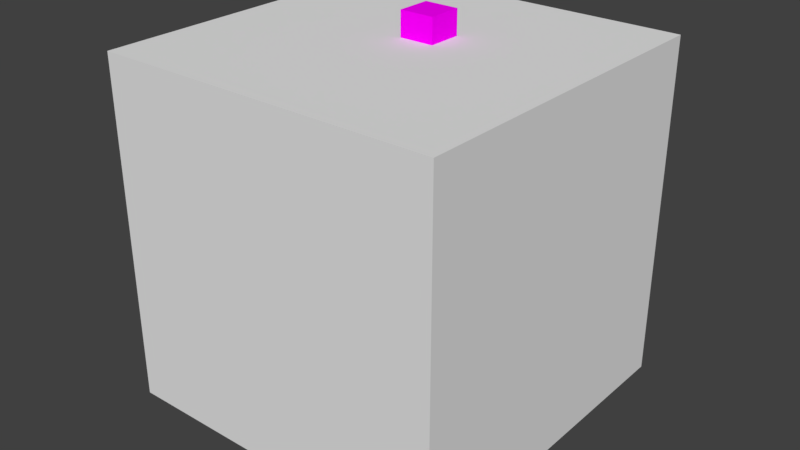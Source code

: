 # Source: Ceiling_basic.blend  (saved by Blender 2.79.0; exported with 4.5.12 LTS)
import bpy
from mathutils import Matrix  # noqa: F401  (used for matrix-valued properties, if any)

bpy.ops.wm.read_factory_settings(use_empty=True)
scene = bpy.context.scene
scene.name = 'Scene'

# ---- collections
col_collection_1 = bpy.data.collections.new('Collection 1'); scene.collection.children.link(col_collection_1)

# ---- images (referenced by path relative to the original .blend; pixels are not part of the script)
import os
ASSET_DIR = os.environ.get("B2B_ASSET_DIR", "")  # directory of the original .blend (textures are referenced by path, not embedded)
HERE = os.path.dirname(os.path.abspath(__file__))  # packed textures are extracted next to this script under _unpacked/

def load_image(name, relpath, width, height, colorspace="sRGB"):
    """Load a texture the original file referenced (path relative to the .blend, or extracted next to this script)."""
    p = next((c for c in (os.path.join(HERE, relpath), os.path.join(ASSET_DIR, relpath)) if relpath and os.path.exists(c)), "")
    if p:
        img = bpy.data.images.load(p, check_existing=True)
        img.name = name
    else:  # same state as the original file: an image datablock whose file is absent (Cycles renders it pink)
        img = bpy.data.images.new(name, width, height)
        img.source = "FILE"
        img.filepath = "//" + (relpath or name)
    img.colorspace_settings.name = colorspace
    return img
img_wall_corridoor_texturenew_png = load_image('wall_corridoor_textureNEW.png', 'wall_corridoor_textureNEW.png', 1024, 1024, 'sRGB')

# ---- materials (node trees are filled in below, after node groups)
mat_material_001 = bpy.data.materials.new('Material.001')
mat_material_001.alpha_threshold = 0.0
mat_material_001.roughness = 0.5
mat_material_001.line_color = (0.0, 0.0, 0.0, 1.0)

# ---- material node trees
mat_material_001.use_nodes = True; mat_material_001.node_tree.nodes.clear()
_N = mat_material_001.node_tree.nodes; _L = mat_material_001.node_tree.links
n0 = _N.new('ShaderNodeOutputMaterial'); n0.name = 'Material Output'; n0.location = (300, 300)
n1 = _N.new('ShaderNodeBsdfDiffuse'); n1.name = 'Diffuse BSDF'; n1.location = (10, 300)
n2 = _N.new('ShaderNodeTexImage'); n2.name = 'Image Texture'; n2.location = (-180, 300)
n2.width = 140
n2.image = img_wall_corridoor_texturenew_png
_L.new(n1.outputs[0], n0.inputs[0])
_L.new(n2.outputs[0], n1.inputs[0])
n0.is_active_output = True

# ---- world
world_world = bpy.data.worlds.new('World'); scene.world = world_world
world_world.color = (0.05088, 0.05088, 0.05088)
world_world.use_sun_shadow = False
world_world.sun_shadow_jitter_overblur = 0.0
world_world.cycles.sampling_method = 'MANUAL'

# ---- meshes
me_cube_001 = bpy.data.meshes.new('Cube.001')
me_cube_001.from_pydata([(-1.0, -1.0, -1.0), (-1.0, -1.0, 1.0), (-1.0, 1.0, -1.0), (-1.0, 1.0, 1.0), (1.0, -1.0, -1.0), (1.0, -1.0, 1.0), (1.0, 1.0, -1.0), (1.0, 1.0, 1.0)], [], [(0, 1, 3, 2), (2, 3, 7, 6), (6, 7, 5, 4), (4, 5, 1, 0), (2, 6, 4, 0), (7, 3, 1, 5)])
me_cube_001.use_remesh_preserve_volume = False
me_cube_001.use_remesh_preserve_attributes = False
me_cube_001.use_mirror_vertex_groups = False
me_cube_001.update()
me_cube = bpy.data.meshes.new('Cube')
me_cube.from_pydata([(0.1, 0.1, 0.0), (0.1, -0.1, 0.0), (-0.1, -0.1, 0.0), (-0.1, 0.1, 0.0), (0.1, 0.1, 2.3), (0.1, -0.1, 2.3), (-0.1, -0.1, 2.3), (-0.1, 0.1, 2.3), (0.1, 0.1, 0.2), (0.1, 0.1, 0.4), (0.1, 0.1, 0.6), (0.1, 0.1, 0.8), (0.1, 0.1, 1.0), (0.1, 0.1, 1.1), (0.1, 0.1, 1.3), (0.1, 0.1, 1.5), (0.1, 0.1, 1.7), (0.1, 0.1, 1.9), (0.1, 0.1, 2.1), (0.1, -0.1, 0.2), (0.1, -0.1, 0.4), (0.1, -0.1, 0.6), (0.1, -0.1, 0.8), (0.1, -0.1, 1.0), (0.1, -0.1, 1.1), (0.1, -0.1, 1.3), (0.1, -0.1, 1.5), (0.1, -0.1, 1.7), (0.1, -0.1, 1.9), (0.1, -0.1, 2.1), (-0.1, -0.1, 0.2), (-0.1, -0.1, 0.4), (-0.1, -0.1, 0.6), (-0.1, -0.1, 0.8), (-0.1, -0.1, 1.0), (-0.1, -0.1, 1.1), (-0.1, -0.1, 1.3), (-0.1, -0.1, 1.5), (-0.1, -0.1, 1.7), (-0.1, -0.1, 1.9), (-0.1, -0.1, 2.1), (-0.1, 0.1, 0.2), (-0.1, 0.1, 0.4), (-0.1, 0.1, 0.6), (-0.1, 0.1, 0.8), (-0.1, 0.1, 1.0), (-0.1, 0.1, 1.1), (-0.1, 0.1, 1.3), (-0.1, 0.1, 1.5), (-0.1, 0.1, 1.7), (-0.1, 0.1, 1.9), (-0.1, 0.1, 2.1)], [], [(0, 1, 2, 3), (4, 7, 6, 5), (18, 4, 5, 29), (29, 5, 6, 40), (40, 6, 7, 51), (8, 0, 3, 41), (4, 18, 51, 7), (18, 17, 50, 51), (17, 16, 49, 50), (16, 15, 48, 49), (15, 14, 47, 48), (14, 13, 46, 47), (13, 12, 45, 46), (12, 11, 44, 45), (11, 10, 43, 44), (10, 9, 42, 43), (9, 8, 41, 42), (2, 30, 41, 3), (30, 31, 42, 41), (31, 32, 43, 42), (32, 33, 44, 43), (33, 34, 45, 44), (34, 35, 46, 45), (35, 36, 47, 46), (36, 37, 48, 47), (37, 38, 49, 48), (38, 39, 50, 49), (39, 40, 51, 50), (1, 19, 30, 2), (19, 20, 31, 30), (20, 21, 32, 31), (21, 22, 33, 32), (22, 23, 34, 33), (23, 24, 35, 34), (24, 25, 36, 35), (25, 26, 37, 36), (26, 27, 38, 37), (27, 28, 39, 38), (28, 29, 40, 39), (0, 8, 19, 1), (8, 9, 20, 19), (9, 10, 21, 20), (10, 11, 22, 21), (11, 12, 23, 22), (12, 13, 24, 23), (13, 14, 25, 24), (14, 15, 26, 25), (15, 16, 27, 26), (16, 17, 28, 27), (17, 18, 29, 28)])
_uv = me_cube.uv_layers.new(name='UVMap')
_uv.uv.foreach_set('vector', [0.8689, 0.4539, 0.6252, 0.4539, 0.6252, 0.2102, 0.8689, 0.2102, 0.9844, 0.9848, 0.4932, 0.9848, 0.4932, 0.4937, 0.9844, 0.4937, 0.9844, 0.4937, 0.9844, 0.9848, 0.4932, 0.9848, 0.4932, 0.4937, 0.9844, 0.4937, 0.9844, 0.9848, 0.4932, 0.9848, 0.4932, 0.4937, 0.9844, 0.4937, 0.9844, 0.9848, 0.4932, 0.9848, 0.4932, 0.4937, 0.5088, 0.4629, 0.5078, 0.005856, 0.9688, 0.005856, 0.9697, 0.4629, 0.4932, 0.9848, 0.4932, 0.4937, 0.9844, 0.4937, 0.9844, 0.9848, 0.4932, 0.9848, 0.4932, 0.4937, 0.9844, 0.4937, 0.9844, 0.9848, 0.4932, 0.9848, 0.4932, 0.4937, 0.9844, 0.4937, 0.9844, 0.9848, 0.4932, 0.9848, 0.4932, 0.4937, 0.9844, 0.4937, 0.9844, 0.9848, 0.4932, 0.9848, 0.4932, 0.4937, 0.9844, 0.4937, 0.9844, 0.9848, 0.4932, 0.9848, 0.4932, 0.4937, 0.9844, 0.4937, 0.9844, 0.9848, 0.003852, 0.5815, 0.003852, 0.3481, 0.4708, 0.3481, 0.4708, 0.5815, 0.5088, 0.4629, 0.5078, 0.005856, 0.9688, 0.005856, 0.9697, 0.4629, 0.5088, 0.4627, 0.508, 0.005856, 0.9688, 0.006015, 0.9696, 0.4629, 0.5088, 0.4629, 0.5078, 0.005856, 0.9688, 0.005856, 0.9697, 0.4629, 0.5088, 0.4629, 0.5078, 0.005856, 0.9688, 0.005856, 0.9697, 0.4629, 0.9688, 0.005856, 0.9697, 0.4629, 0.5088, 0.4629, 0.5078, 0.005856, 0.9688, 0.005856, 0.9697, 0.4629, 0.5088, 0.4629, 0.5078, 0.005856, 0.9688, 0.005856, 0.9697, 0.4629, 0.5088, 0.4629, 0.5078, 0.005856, 0.9688, 0.006015, 0.9696, 0.4629, 0.5088, 0.4627, 0.508, 0.005856, 0.9688, 0.005856, 0.9697, 0.4629, 0.5088, 0.4629, 0.5078, 0.005856, 0.4708, 0.3481, 0.4708, 0.5815, 0.003852, 0.5815, 0.003852, 0.3481, 0.9844, 0.4937, 0.9844, 0.9848, 0.4932, 0.9848, 0.4932, 0.4937, 0.9844, 0.4937, 0.9844, 0.9848, 0.4932, 0.9848, 0.4932, 0.4937, 0.9844, 0.4937, 0.9844, 0.9848, 0.4932, 0.9848, 0.4932, 0.4937, 0.9844, 0.4937, 0.9844, 0.9848, 0.4932, 0.9848, 0.4932, 0.4937, 0.9844, 0.4937, 0.9844, 0.9848, 0.4932, 0.9848, 0.4932, 0.4937, 0.9688, 0.005856, 0.9697, 0.4629, 0.5088, 0.4629, 0.5078, 0.005856, 0.9688, 0.006015, 0.9696, 0.4629, 0.5088, 0.4627, 0.508, 0.005856, 0.9688, 0.005856, 0.9697, 0.4629, 0.5088, 0.4629, 0.5078, 0.005856, 0.9688, 0.005856, 0.9697, 0.4629, 0.5088, 0.4629, 0.5078, 0.005856, 0.9688, 0.005856, 0.9697, 0.4629, 0.5088, 0.4629, 0.5078, 0.005856, 0.4708, 0.3481, 0.4708, 0.5815, 0.003852, 0.5815, 0.003852, 0.3481, 0.9844, 0.4937, 0.9844, 0.9848, 0.4932, 0.9848, 0.4932, 0.4937, 0.9844, 0.4937, 0.9844, 0.9848, 0.4932, 0.9848, 0.4932, 0.4937, 0.9844, 0.4937, 0.9844, 0.9848, 0.4932, 0.9848, 0.4932, 0.4937, 0.9844, 0.4937, 0.9844, 0.9848, 0.4932, 0.9848, 0.4932, 0.4937, 0.9844, 0.4937, 0.9844, 0.9848, 0.4932, 0.9848, 0.4932, 0.4937, 0.9688, 0.005856, 0.9697, 0.4629, 0.5088, 0.4629, 0.5078, 0.005856, 0.9688, 0.005856, 0.9697, 0.4629, 0.5088, 0.4629, 0.5078, 0.005856, 0.9688, 0.005856, 0.9697, 0.4629, 0.5088, 0.4629, 0.5078, 0.005856, 0.9688, 0.005856, 0.9697, 0.4629, 0.5088, 0.4629, 0.5078, 0.005856, 0.9688, 0.005856, 0.9697, 0.4629, 0.5088, 0.4629, 0.5078, 0.005856, 0.4708, 0.3481, 0.4708, 0.5815, 0.003852, 0.5815, 0.003852, 0.3481, 0.9844, 0.4937, 0.9844, 0.9848, 0.4932, 0.9848, 0.4932, 0.4937, 0.9844, 0.4937, 0.9844, 0.9848, 0.4932, 0.9848, 0.4932, 0.4937, 0.9844, 0.4937, 0.9844, 0.9848, 0.4932, 0.9848, 0.4932, 0.4937, 0.9844, 0.4937, 0.9844, 0.9848, 0.4932, 0.9848, 0.4932, 0.4937, 0.9844, 0.4937, 0.9844, 0.9848, 0.4932, 0.9848, 0.4932, 0.4937])
me_cube.materials.append(mat_material_001)
me_cube.use_remesh_preserve_volume = False
me_cube.use_remesh_preserve_attributes = False
me_cube.use_mirror_vertex_groups = False
me_cube.update()

# ---- objects
ob_cube_001 = bpy.data.objects.new('Cube.001', me_cube_001)
ob_cube = bpy.data.objects.new('Cube', me_cube)

# ---- transforms, parenting, visibility, modifiers, constraints
ob_cube_001.location = (-0.04928, -0.165, 1.157)
ob_cube_001.lineart.crease_threshold = 0.0
ob_cube.location = (0.0, 0.0, 0.0)
ob_cube.lock_rotations_4d = False
ob_cube.empty_display_type = 'ARROWS'
ob_cube.lineart.crease_threshold = 0.0

# ---- collection membership
col_collection_1.objects.link(ob_cube_001)
col_collection_1.objects.link(ob_cube)

# ---- scene / render settings (as saved in the file)
scene.frame_start = 1; scene.frame_end = 250; scene.frame_set(6)
scene.render.engine = 'CYCLES'
scene.render.resolution_percentage = 50
scene.render.dither_intensity = 0.0
scene.cycles.use_denoising = False
scene.cycles.samples = 128
scene.cycles.sampling_pattern = 'TABULATED_SOBOL'
scene.cycles.use_adaptive_sampling = False
scene.cycles.use_light_tree = False
scene.cycles.blur_glossy = 0.0
scene.cycles.sample_clamp_indirect = 0.0
scene.view_settings.view_transform = 'Standard'
bpy.context.view_layer.update()

# ---- added for rendering (the .blend has no active camera and no usable light): camera, sun
cam_auto = bpy.data.cameras.new('AutoCamera')
cam_auto.lens = 50.0
cam_auto.sensor_width = 36.0
cam_auto.clip_end = 1000.0
ob_auto_camera = bpy.data.objects.new('AutoCamera', cam_auto)
scene.collection.objects.link(ob_auto_camera)
ob_auto_camera.location = (3.32367, -4.21252, 3.84836)
ob_auto_camera.rotation_euler = (1.09748, -7.21219e-08, 0.694738)
scene.camera = ob_auto_camera
light_auto_sun = bpy.data.lights.new('AutoSun', 'SUN')
light_auto_sun.energy = 3.0
light_auto_sun.angle = 0.0523599
ob_auto_sun = bpy.data.objects.new('AutoSun', light_auto_sun)
scene.collection.objects.link(ob_auto_sun)
ob_auto_sun.rotation_euler = (0.872665, 0.174533, 0.523599)
bpy.context.view_layer.update()
